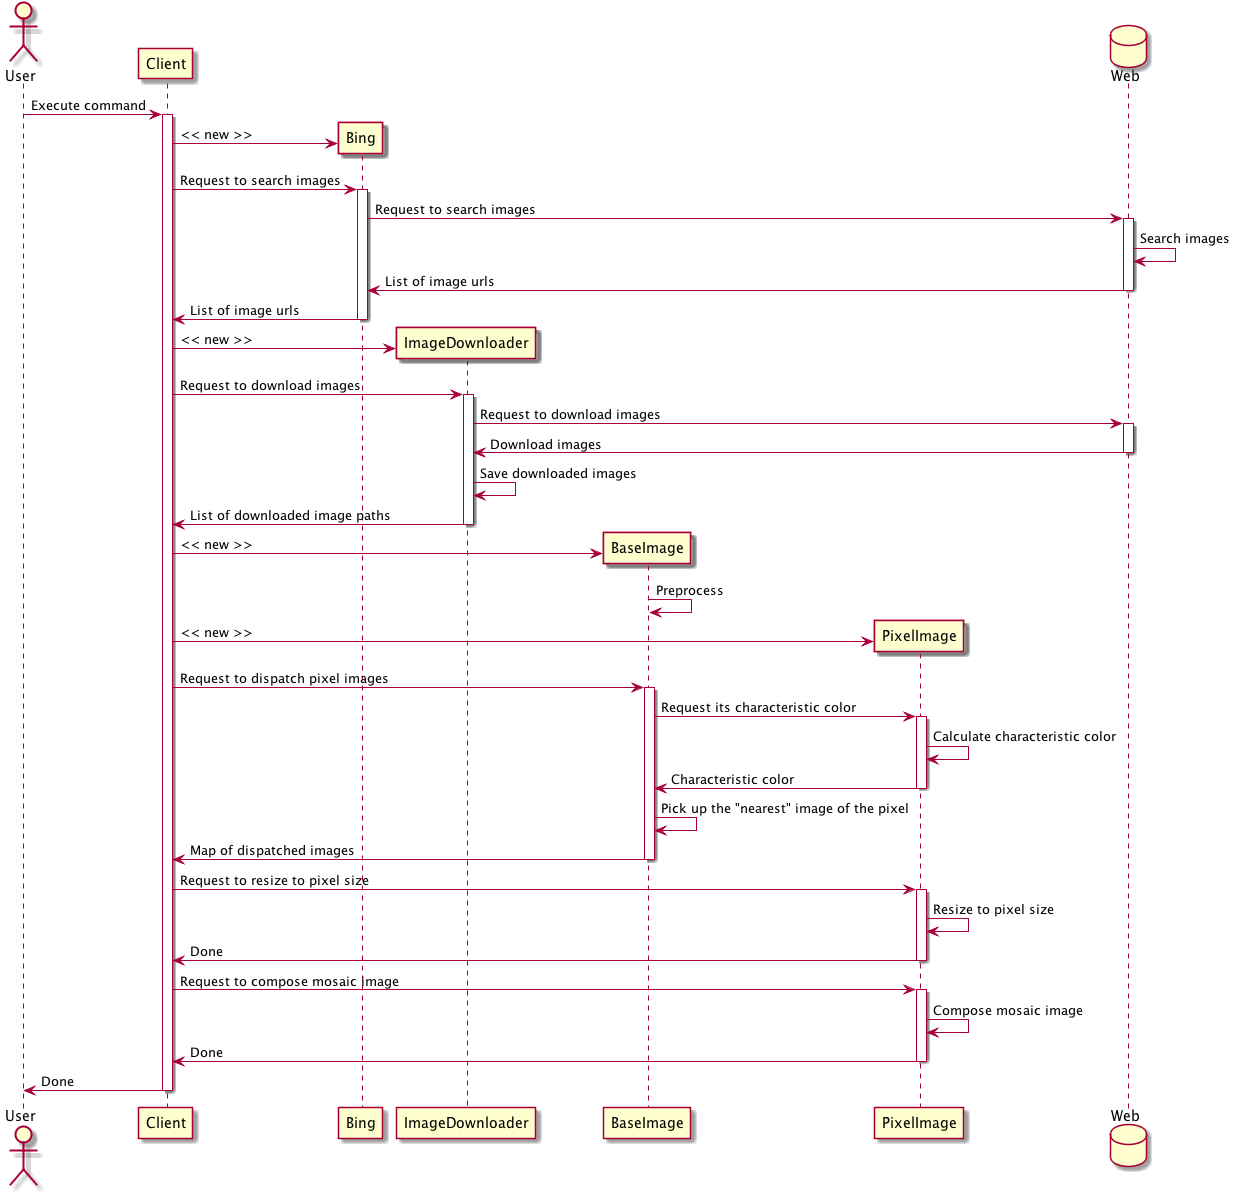

The diagram above was rendered by PlantUML. Its source (embedded in the PNG):
@startuml

actor User
participant Client
participant Bing
participant ImageDownloader
participant BaseImage
participant PixelImage
database Web

User -> Client : Execute command
activate Client
create Bing
Client -> Bing : << new >>
Client -> Bing : Request to search images
activate Bing
Bing -> Web : Request to search images
activate Web
Web -> Web : Search images
Web -> Bing : List of image urls
deactivate Web
Bing -> Client : List of image urls
deactivate Bing

create ImageDownloader
Client -> ImageDownloader : << new >>
Client -> ImageDownloader : Request to download images
activate ImageDownloader
ImageDownloader -> Web : Request to download images
activate Web
Web -> ImageDownloader : Download images
deactivate Web
ImageDownloader -> ImageDownloader : Save downloaded images
ImageDownloader -> Client: List of downloaded image paths
deactivate ImageDownloader

create BaseImage
Client -> BaseImage : << new >>
BaseImage -> BaseImage : Preprocess

create PixelImage
Client -> PixelImage : << new >>

Client -> BaseImage : Request to dispatch pixel images
activate BaseImage
BaseImage -> PixelImage : Request its characteristic color
activate PixelImage
PixelImage -> PixelImage : Calculate characteristic color
PixelImage -> BaseImage : Characteristic color
deactivate PixelImage
BaseImage -> BaseImage : Pick up the "nearest" image of the pixel
BaseImage -> Client : Map of dispatched images
deactivate BaseImage

Client -> PixelImage : Request to resize to pixel size
activate PixelImage
PixelImage -> PixelImage : Resize to pixel size
PixelImage -> Client : Done
deactivate PixelImage

Client->PixelImage : Request to compose mosaic image
activate PixelImage
PixelImage->PixelImage : Compose mosaic image
PixelImage->Client : Done
deactivate PixelImage

Client->User : Done
deactivate Client

@enduml